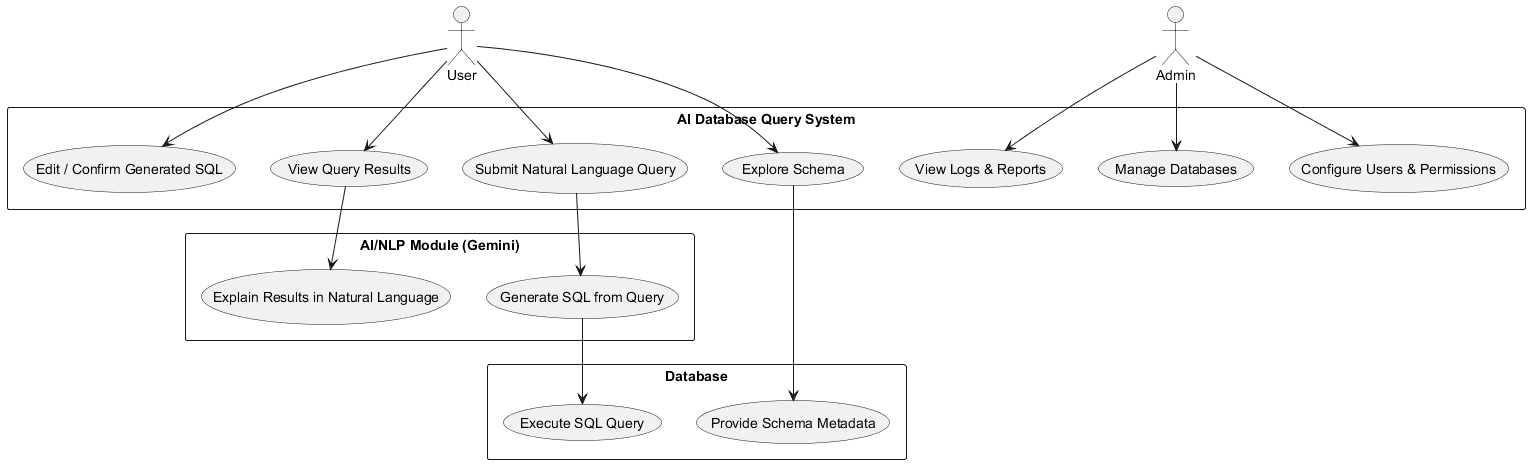

The diagram above was rendered by PlantUML. Its source (embedded in the PNG):
@startuml
actor User
actor Admin

rectangle "AI Database Query System" {
    User --> (Submit Natural Language Query)
    User --> (View Query Results)
    User --> (Explore Schema)
    User --> (Edit / Confirm Generated SQL)
    Admin --> (Manage Databases)
    Admin --> (View Logs & Reports)
    Admin --> (Configure Users & Permissions)
}

rectangle "AI/NLP Module (Gemini)" {
    (Generate SQL from Query)
    (Explain Results in Natural Language)
}

rectangle "Database" {
    (Execute SQL Query)
    (Provide Schema Metadata)
}

(Submit Natural Language Query) --> (Generate SQL from Query)
(Generate SQL from Query) --> (Execute SQL Query)
(View Query Results) --> (Explain Results in Natural Language)
(Explore Schema) --> (Provide Schema Metadata)
@enduml